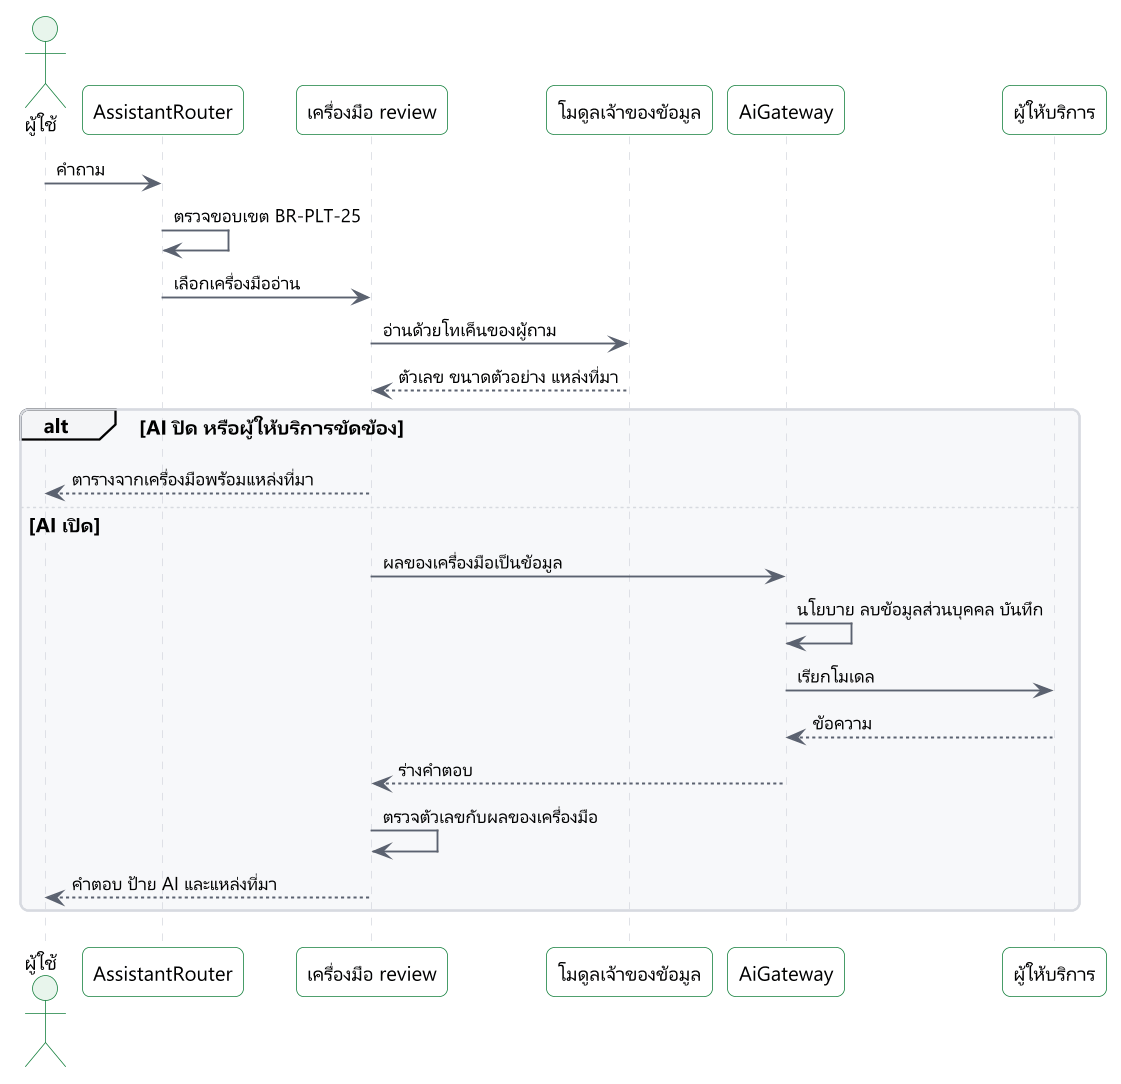

The diagram above was rendered by PlantUML. Its source (embedded in the PNG):
@startuml
!include include/common.puml
' title.th: ผู้ช่วยตอบจากเครื่องมือผ่าน gateway
' title.en: The assistant answers from tools through the gateway
' desc.th: ผู้ใช้ถาม AssistantRouter ปฏิเสธคำขอที่ AI ทำไม่ได้ เครื่องมือของ review อ่านจากโมดูลด้วยสิทธิ์ผู้ถาม ถ้า AI ปิด ระบบแสดงตารางจากเครื่องมือพร้อมแหล่งที่มา ถ้าเปิด gateway ใช้นโยบาย ลบข้อมูลส่วนบุคคล และบันทึก แล้วตรวจตัวเลขในคำตอบกับผลของเครื่องมือก่อนแสดง
' desc.en: The user asks. AssistantRouter refuses what AI may not do. Review tools read from modules with the rights of the asker. With AI off, the system shows the tool results as a table with sources. With AI on, the gateway applies policy, removes personal data and logs the call, and the figures in the reply are checked against the tool results before showing.
skinparam sequenceMessageAlign left
actor "$t("ผู้ใช้", "User")" as u
participant "AssistantRouter" as a
participant "$t("เครื่องมือ review", "review tools")" as t
participant "$t("โมดูลเจ้าของข้อมูล", "Owning modules")" as m
participant "AiGateway" as g
participant "$t("ผู้ให้บริการ", "Provider")" as p
u -> a : $t("คำถาม", "question")
a -> a : $t("ตรวจขอบเขต BR-PLT-25", "check limits, BR-PLT-25")
a -> t : $t("เลือกเครื่องมืออ่าน", "pick read tools")
t -> m : $t("อ่านด้วยโทเค็นของผู้ถาม", "read with the token of the asker")
m --> t : $t("ตัวเลข ขนาดตัวอย่าง แหล่งที่มา", "figures, sample size, source")
alt $t("AI ปิด หรือผู้ให้บริการขัดข้อง", "AI off, or provider failed")
  t --> u : $t("ตารางจากเครื่องมือพร้อมแหล่งที่มา", "table from the tools, with sources")
else $t("AI เปิด", "AI on")
  t -> g : $t("ผลของเครื่องมือเป็นข้อมูล", "tool results, marked as data")
  g -> g : $t("นโยบาย ลบข้อมูลส่วนบุคคล บันทึก", "policy, remove personal data, log")
  g -> p : $t("เรียกโมเดล", "call the model")
  p --> g : $t("ข้อความ", "text")
  g --> t : $t("ร่างคำตอบ", "draft answer")
  t -> t : $t("ตรวจตัวเลขกับผลของเครื่องมือ", "check figures against tool results")
  t --> u : $t("คำตอบ ป้าย AI และแหล่งที่มา", "answer, AI label and sources")
end
@enduml